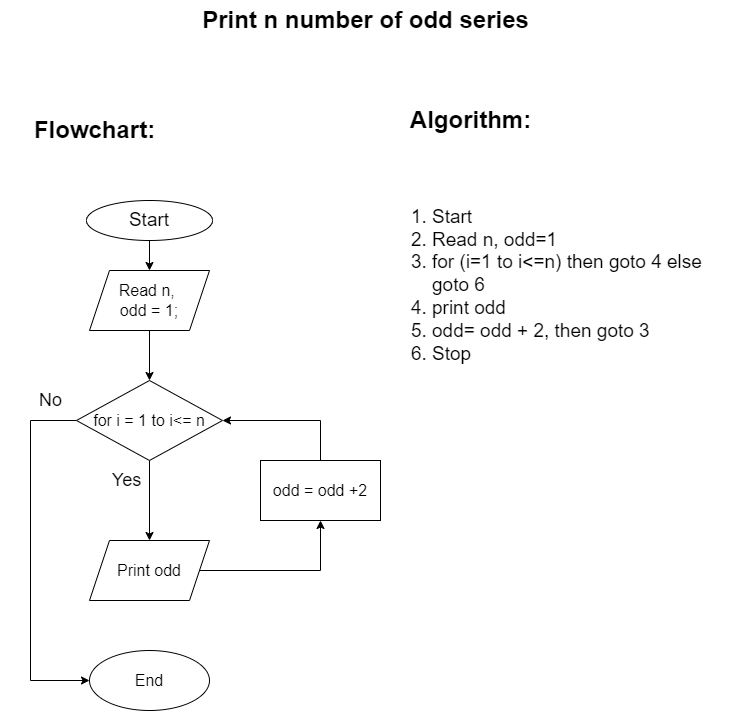

The diagram above was exported from draw.io. Its source (the exported page's mxGraphModel, read from the mxfile embedded in the PNG):
<mxGraphModel dx="839" dy="857" grid="1" gridSize="10" guides="1" tooltips="1" connect="1" arrows="1" fold="1" page="1" pageScale="1" pageWidth="827" pageHeight="1169" background="#FFFFFF" math="0" shadow="0">
  <root>
    <mxCell id="WIyWlLk6GJQsqaUBKTNV-0" />
    <mxCell id="WIyWlLk6GJQsqaUBKTNV-1" parent="WIyWlLk6GJQsqaUBKTNV-0" />
    <mxCell id="nUPXzKol__QYptCHy4bD-82" value="" style="edgeStyle=orthogonalEdgeStyle;rounded=0;orthogonalLoop=1;jettySize=auto;html=1;" parent="WIyWlLk6GJQsqaUBKTNV-1" source="X0aBdcByCuxlTt1kCmt3-0" target="nUPXzKol__QYptCHy4bD-78" edge="1">
      <mxGeometry relative="1" as="geometry" />
    </mxCell>
    <mxCell id="X0aBdcByCuxlTt1kCmt3-0" value="&lt;font style=&quot;font-size: 19px;&quot;&gt;Start&lt;/font&gt;" style="ellipse;whiteSpace=wrap;html=1;" parent="WIyWlLk6GJQsqaUBKTNV-1" vertex="1">
      <mxGeometry x="146" y="260" width="126" height="40" as="geometry" />
    </mxCell>
    <mxCell id="X0aBdcByCuxlTt1kCmt3-19" value="Algorithm:" style="text;strokeColor=none;fillColor=none;html=1;fontSize=24;fontStyle=1;verticalAlign=middle;align=center;" parent="WIyWlLk6GJQsqaUBKTNV-1" vertex="1">
      <mxGeometry x="480" y="160" width="100" height="40" as="geometry" />
    </mxCell>
    <mxCell id="X0aBdcByCuxlTt1kCmt3-20" value="Flowchart:" style="text;strokeColor=none;fillColor=none;html=1;fontSize=24;fontStyle=1;verticalAlign=middle;align=center;" parent="WIyWlLk6GJQsqaUBKTNV-1" vertex="1">
      <mxGeometry x="104" y="170" width="100" height="40" as="geometry" />
    </mxCell>
    <mxCell id="X0aBdcByCuxlTt1kCmt3-21" value="Print n number of odd series" style="text;strokeColor=none;fillColor=none;html=1;fontSize=24;fontStyle=1;verticalAlign=middle;align=center;" parent="WIyWlLk6GJQsqaUBKTNV-1" vertex="1">
      <mxGeometry x="60" y="60" width="730" height="40" as="geometry" />
    </mxCell>
    <mxCell id="X0aBdcByCuxlTt1kCmt3-26" value="&lt;ol&gt;&lt;li&gt;Start&lt;/li&gt;&lt;li&gt;Read n, odd=1&lt;/li&gt;&lt;li&gt;for (i=1 to i&amp;lt;=n) then goto 4 else goto 6&lt;/li&gt;&lt;li&gt;print odd&lt;/li&gt;&lt;li&gt;odd= odd + 2, then goto 3&lt;/li&gt;&lt;li&gt;Stop&lt;/li&gt;&lt;/ol&gt;" style="text;strokeColor=none;fillColor=none;html=1;whiteSpace=wrap;verticalAlign=middle;overflow=hidden;fontSize=19;" parent="WIyWlLk6GJQsqaUBKTNV-1" vertex="1">
      <mxGeometry x="450" y="200" width="320" height="290" as="geometry" />
    </mxCell>
    <mxCell id="_HRxR5mNJtaUu8hyXbBi-8" value="" style="edgeStyle=orthogonalEdgeStyle;rounded=0;orthogonalLoop=1;jettySize=auto;html=1;fontSize=16;" parent="WIyWlLk6GJQsqaUBKTNV-1" source="nUPXzKol__QYptCHy4bD-78" target="_HRxR5mNJtaUu8hyXbBi-0" edge="1">
      <mxGeometry relative="1" as="geometry" />
    </mxCell>
    <mxCell id="nUPXzKol__QYptCHy4bD-78" value="Read n,&amp;nbsp;&lt;br&gt;odd = 1;" style="shape=parallelogram;perimeter=parallelogramPerimeter;whiteSpace=wrap;html=1;fixedSize=1;fontSize=16;" parent="WIyWlLk6GJQsqaUBKTNV-1" vertex="1">
      <mxGeometry x="149" y="330" width="120" height="60" as="geometry" />
    </mxCell>
    <mxCell id="2-kMocKYsg4JNheLIqaF-24" value="No" style="text;strokeColor=none;fillColor=none;html=1;fontSize=18;fontStyle=0;verticalAlign=middle;align=center;" parent="WIyWlLk6GJQsqaUBKTNV-1" vertex="1">
      <mxGeometry x="60" y="440" width="100" height="40" as="geometry" />
    </mxCell>
    <mxCell id="_HRxR5mNJtaUu8hyXbBi-3" value="" style="edgeStyle=orthogonalEdgeStyle;rounded=0;orthogonalLoop=1;jettySize=auto;html=1;fontSize=16;" parent="WIyWlLk6GJQsqaUBKTNV-1" source="_HRxR5mNJtaUu8hyXbBi-0" target="_HRxR5mNJtaUu8hyXbBi-1" edge="1">
      <mxGeometry relative="1" as="geometry" />
    </mxCell>
    <mxCell id="_HRxR5mNJtaUu8hyXbBi-7" style="edgeStyle=orthogonalEdgeStyle;rounded=0;orthogonalLoop=1;jettySize=auto;html=1;entryX=0;entryY=0.5;entryDx=0;entryDy=0;fontSize=16;" parent="WIyWlLk6GJQsqaUBKTNV-1" source="_HRxR5mNJtaUu8hyXbBi-0" target="_HRxR5mNJtaUu8hyXbBi-6" edge="1">
      <mxGeometry relative="1" as="geometry">
        <Array as="points">
          <mxPoint x="90" y="480" />
          <mxPoint x="90" y="740" />
        </Array>
      </mxGeometry>
    </mxCell>
    <mxCell id="_HRxR5mNJtaUu8hyXbBi-0" value="for i = 1 to i&amp;lt;= n" style="rhombus;whiteSpace=wrap;html=1;fontSize=16;" parent="WIyWlLk6GJQsqaUBKTNV-1" vertex="1">
      <mxGeometry x="136" y="440" width="146" height="80" as="geometry" />
    </mxCell>
    <mxCell id="_HRxR5mNJtaUu8hyXbBi-4" style="edgeStyle=orthogonalEdgeStyle;rounded=0;orthogonalLoop=1;jettySize=auto;html=1;entryX=0.5;entryY=1;entryDx=0;entryDy=0;fontSize=16;" parent="WIyWlLk6GJQsqaUBKTNV-1" source="_HRxR5mNJtaUu8hyXbBi-1" target="_HRxR5mNJtaUu8hyXbBi-2" edge="1">
      <mxGeometry relative="1" as="geometry" />
    </mxCell>
    <mxCell id="_HRxR5mNJtaUu8hyXbBi-1" value="Print odd" style="shape=parallelogram;perimeter=parallelogramPerimeter;whiteSpace=wrap;html=1;fixedSize=1;fontSize=16;" parent="WIyWlLk6GJQsqaUBKTNV-1" vertex="1">
      <mxGeometry x="149" y="600" width="120" height="60" as="geometry" />
    </mxCell>
    <mxCell id="_HRxR5mNJtaUu8hyXbBi-5" style="edgeStyle=orthogonalEdgeStyle;rounded=0;orthogonalLoop=1;jettySize=auto;html=1;entryX=1;entryY=0.5;entryDx=0;entryDy=0;fontSize=16;" parent="WIyWlLk6GJQsqaUBKTNV-1" source="_HRxR5mNJtaUu8hyXbBi-2" target="_HRxR5mNJtaUu8hyXbBi-0" edge="1">
      <mxGeometry relative="1" as="geometry">
        <Array as="points">
          <mxPoint x="380" y="480" />
        </Array>
      </mxGeometry>
    </mxCell>
    <mxCell id="_HRxR5mNJtaUu8hyXbBi-2" value="odd = odd +2" style="rounded=0;whiteSpace=wrap;html=1;fontSize=16;" parent="WIyWlLk6GJQsqaUBKTNV-1" vertex="1">
      <mxGeometry x="320" y="520" width="120" height="60" as="geometry" />
    </mxCell>
    <mxCell id="_HRxR5mNJtaUu8hyXbBi-6" value="End" style="ellipse;whiteSpace=wrap;html=1;fontSize=16;" parent="WIyWlLk6GJQsqaUBKTNV-1" vertex="1">
      <mxGeometry x="149" y="710" width="120" height="60" as="geometry" />
    </mxCell>
    <mxCell id="_HRxR5mNJtaUu8hyXbBi-9" value="Yes" style="text;strokeColor=none;fillColor=none;html=1;fontSize=18;fontStyle=0;verticalAlign=middle;align=center;" parent="WIyWlLk6GJQsqaUBKTNV-1" vertex="1">
      <mxGeometry x="136" y="520" width="100" height="40" as="geometry" />
    </mxCell>
  </root>
</mxGraphModel>